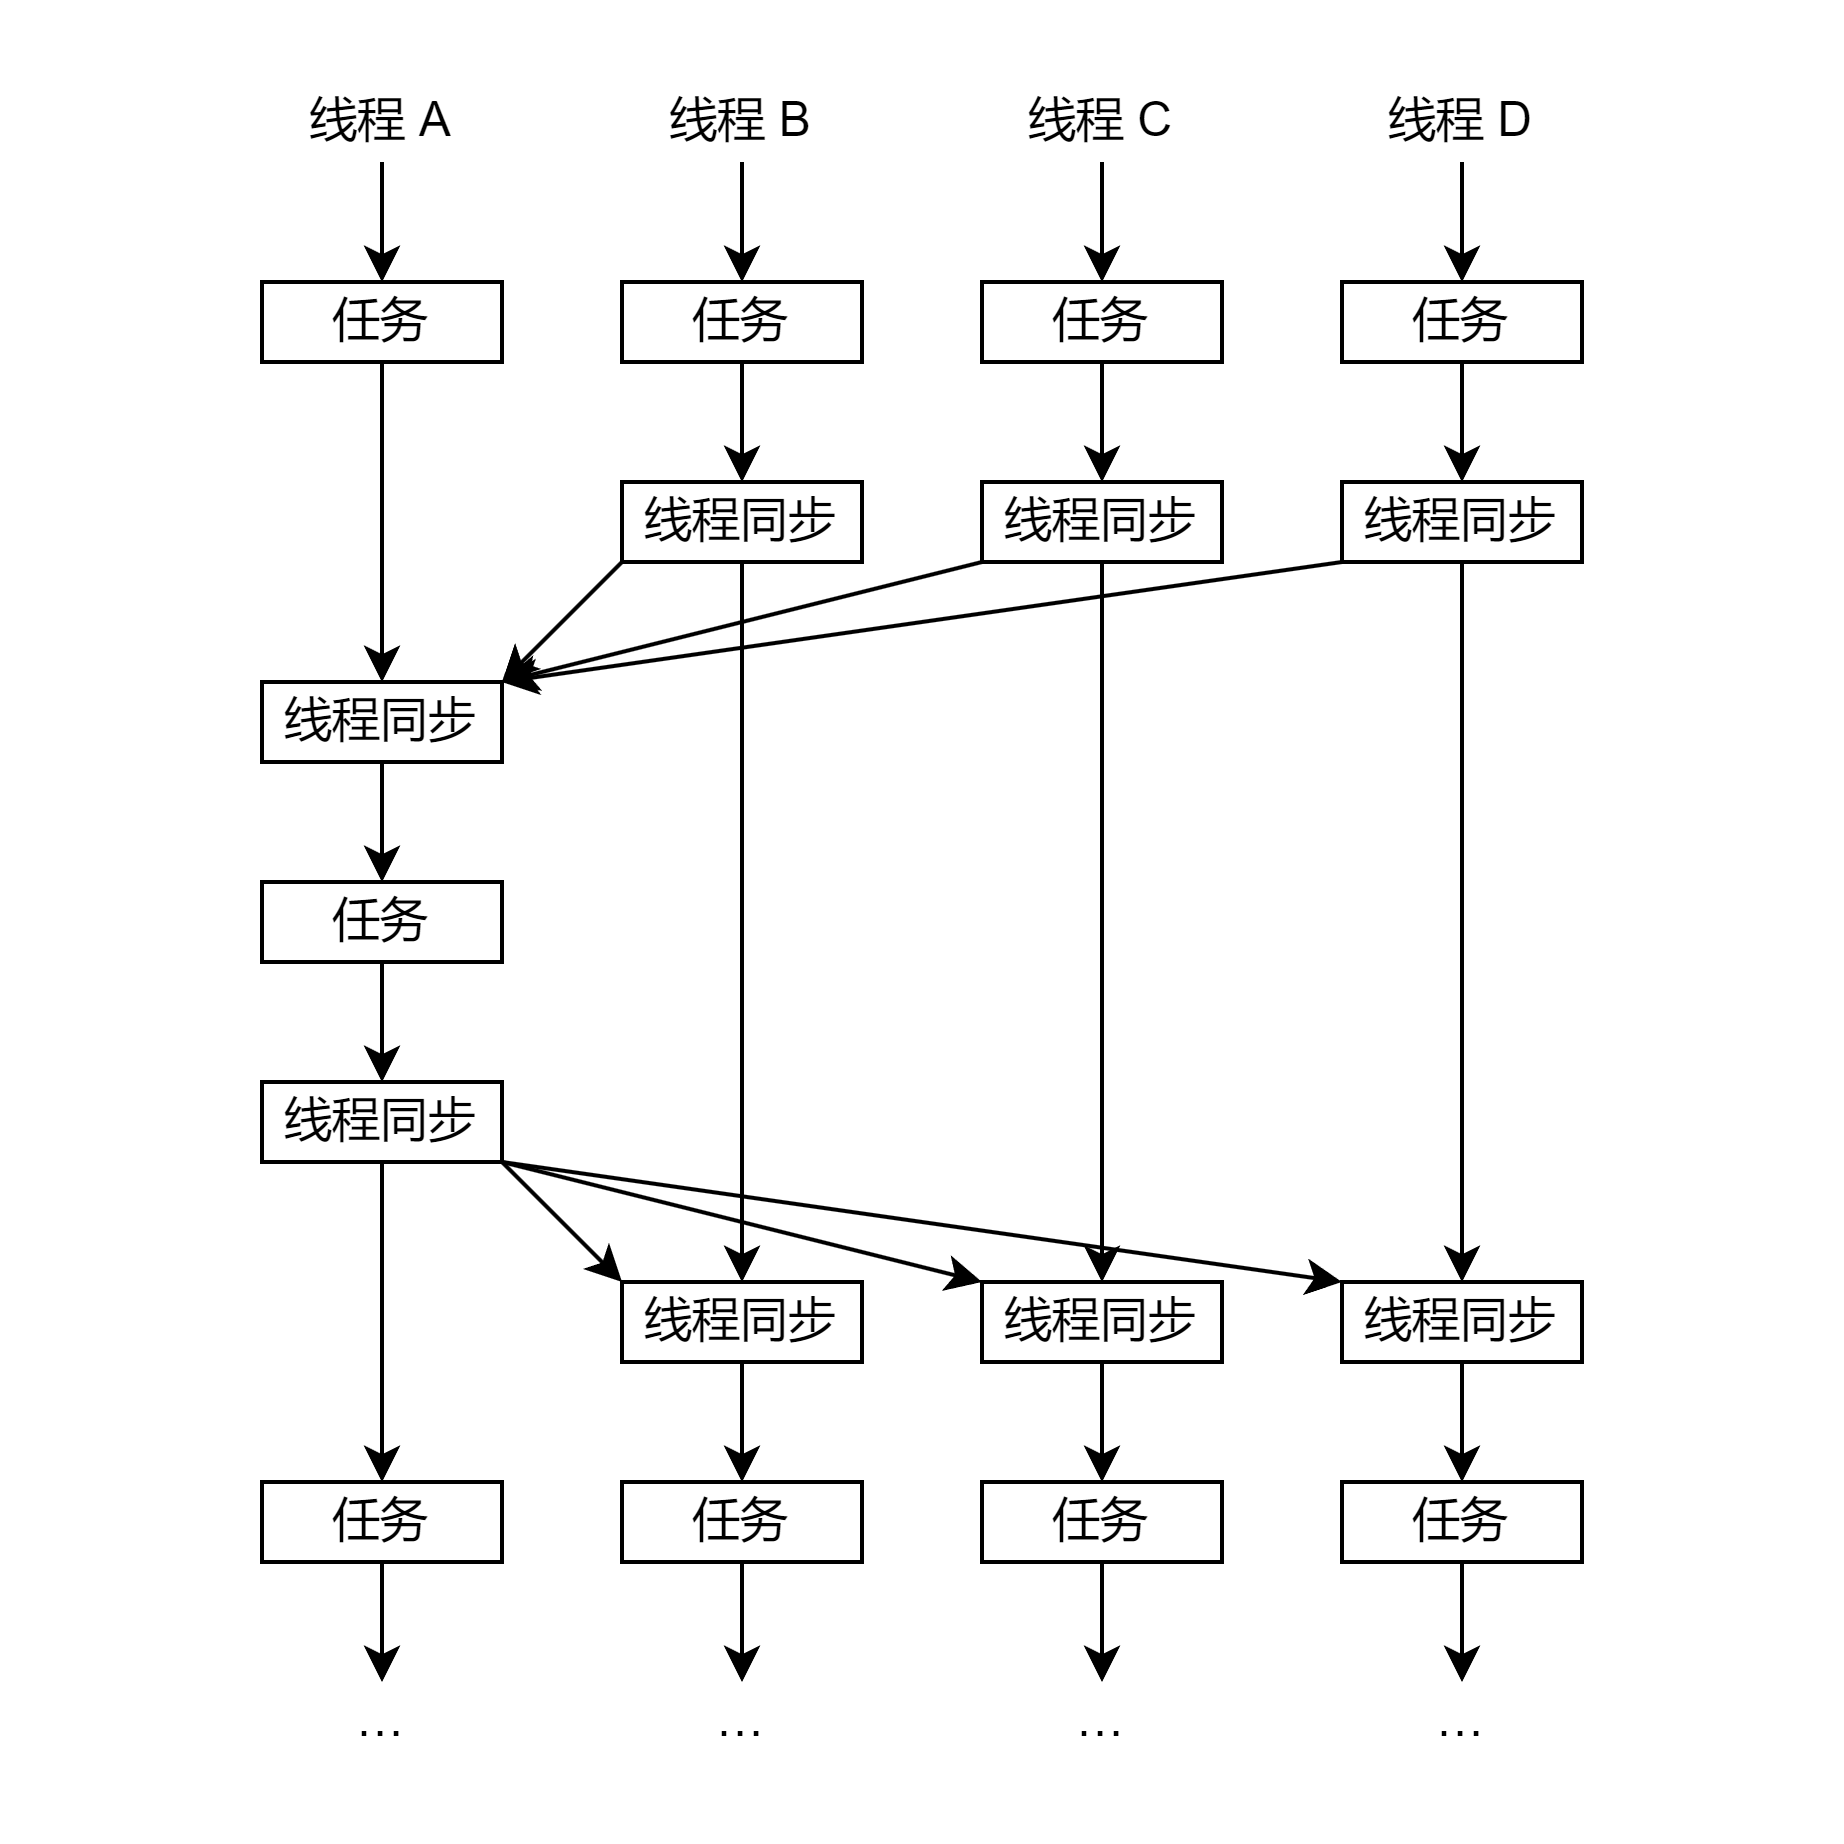

The diagram above was exported from draw.io. Its source (the exported page's mxGraphModel, read from the mxfile embedded in the PNG):
<mxGraphModel dx="276" dy="1073" grid="1" gridSize="10" guides="1" tooltips="1" connect="1" arrows="1" fold="1" page="0" pageScale="1" pageWidth="827" pageHeight="1169" background="#ffffff" math="0" shadow="0">
  <root>
    <mxCell id="0" />
    <mxCell id="1" parent="0" />
    <mxCell id="9" value="" style="edgeStyle=none;html=1;rounded=0;" parent="1" source="2" target="5" edge="1">
      <mxGeometry relative="1" as="geometry" />
    </mxCell>
    <mxCell id="2" value="线程同步" style="rounded=0;whiteSpace=wrap;html=1;" parent="1" vertex="1">
      <mxGeometry x="585" y="130" width="60" height="20" as="geometry" />
    </mxCell>
    <mxCell id="3" value="线程同步" style="rounded=0;whiteSpace=wrap;html=1;" parent="1" vertex="1">
      <mxGeometry x="675" y="80" width="60" height="20" as="geometry" />
    </mxCell>
    <mxCell id="10" value="" style="edgeStyle=none;html=1;rounded=0;" parent="1" source="4" target="3" edge="1">
      <mxGeometry relative="1" as="geometry" />
    </mxCell>
    <mxCell id="4" value="任务" style="rounded=0;whiteSpace=wrap;html=1;" parent="1" vertex="1">
      <mxGeometry x="675" y="30" width="60" height="20" as="geometry" />
    </mxCell>
    <mxCell id="15" style="edgeStyle=none;html=1;rounded=0;" parent="1" source="5" target="42" edge="1">
      <mxGeometry relative="1" as="geometry">
        <mxPoint x="615" y="230" as="targetPoint" />
      </mxGeometry>
    </mxCell>
    <mxCell id="5" value="任务" style="rounded=0;whiteSpace=wrap;html=1;" parent="1" vertex="1">
      <mxGeometry x="585" y="180" width="60" height="20" as="geometry" />
    </mxCell>
    <mxCell id="6" value="" style="endArrow=classic;html=1;rounded=0;" parent="1" source="12" target="70" edge="1">
      <mxGeometry width="50" height="50" relative="1" as="geometry">
        <mxPoint x="615" y="-20" as="sourcePoint" />
        <mxPoint x="645" y="70" as="targetPoint" />
      </mxGeometry>
    </mxCell>
    <mxCell id="8" value="" style="endArrow=classic;html=1;exitX=0;exitY=1;exitDx=0;exitDy=0;entryX=1;entryY=0;entryDx=0;entryDy=0;rounded=0;" parent="1" source="3" target="2" edge="1">
      <mxGeometry width="50" height="50" relative="1" as="geometry">
        <mxPoint x="665" y="210" as="sourcePoint" />
        <mxPoint x="715" y="160" as="targetPoint" />
      </mxGeometry>
    </mxCell>
    <mxCell id="11" value="" style="endArrow=classic;html=1;rounded=0;" parent="1" source="13" target="4" edge="1">
      <mxGeometry width="50" height="50" relative="1" as="geometry">
        <mxPoint x="705" y="-20" as="sourcePoint" />
        <mxPoint x="704.71" y="30" as="targetPoint" />
      </mxGeometry>
    </mxCell>
    <mxCell id="12" value="线程 A" style="text;html=1;strokeColor=none;fillColor=none;align=center;verticalAlign=middle;whiteSpace=wrap;rounded=0;" parent="1" vertex="1">
      <mxGeometry x="585" y="-20" width="60" height="20" as="geometry" />
    </mxCell>
    <mxCell id="13" value="线程 B" style="text;html=1;strokeColor=none;fillColor=none;align=center;verticalAlign=middle;whiteSpace=wrap;rounded=0;" parent="1" vertex="1">
      <mxGeometry x="675" y="-20" width="60" height="20" as="geometry" />
    </mxCell>
    <mxCell id="14" value="" style="endArrow=classic;html=1;rounded=0;" parent="1" source="3" target="40" edge="1">
      <mxGeometry width="50" height="50" relative="1" as="geometry">
        <mxPoint x="735" y="190" as="sourcePoint" />
        <mxPoint x="705" y="230" as="targetPoint" />
      </mxGeometry>
    </mxCell>
    <mxCell id="19" value="" style="shape=corner;whiteSpace=wrap;html=1;strokeColor=none;fillColor=none;" parent="1" vertex="1">
      <mxGeometry x="520" y="-40" width="460" height="460" as="geometry" />
    </mxCell>
    <mxCell id="20" value="线程同步" style="rounded=0;whiteSpace=wrap;html=1;" parent="1" vertex="1">
      <mxGeometry x="765" y="80" width="60" height="20" as="geometry" />
    </mxCell>
    <mxCell id="21" value="" style="edgeStyle=none;html=1;rounded=0;" parent="1" source="22" target="20" edge="1">
      <mxGeometry relative="1" as="geometry" />
    </mxCell>
    <mxCell id="22" value="任务" style="rounded=0;whiteSpace=wrap;html=1;" parent="1" vertex="1">
      <mxGeometry x="765" y="30" width="60" height="20" as="geometry" />
    </mxCell>
    <mxCell id="23" value="" style="endArrow=classic;html=1;rounded=0;" parent="1" source="24" target="22" edge="1">
      <mxGeometry width="50" height="50" relative="1" as="geometry">
        <mxPoint x="795" y="-20" as="sourcePoint" />
        <mxPoint x="794.71" y="30" as="targetPoint" />
      </mxGeometry>
    </mxCell>
    <mxCell id="24" value="线程&amp;nbsp;C" style="text;html=1;strokeColor=none;fillColor=none;align=center;verticalAlign=middle;whiteSpace=wrap;rounded=0;" parent="1" vertex="1">
      <mxGeometry x="765" y="-20" width="60" height="20" as="geometry" />
    </mxCell>
    <mxCell id="25" value="" style="endArrow=classic;html=1;rounded=0;" parent="1" source="20" target="54" edge="1">
      <mxGeometry width="50" height="50" relative="1" as="geometry">
        <mxPoint x="825" y="190" as="sourcePoint" />
        <mxPoint x="795" y="230" as="targetPoint" />
      </mxGeometry>
    </mxCell>
    <mxCell id="27" value="" style="endArrow=classic;html=1;exitX=0;exitY=1;exitDx=0;exitDy=0;entryX=1;entryY=0;entryDx=0;entryDy=0;rounded=0;" parent="1" source="20" target="2" edge="1">
      <mxGeometry width="50" height="50" relative="1" as="geometry">
        <mxPoint x="685" y="110" as="sourcePoint" />
        <mxPoint x="655" y="140" as="targetPoint" />
      </mxGeometry>
    </mxCell>
    <mxCell id="28" value="线程同步" style="rounded=0;whiteSpace=wrap;html=1;" parent="1" vertex="1">
      <mxGeometry x="855" y="80" width="60" height="20" as="geometry" />
    </mxCell>
    <mxCell id="29" value="" style="edgeStyle=none;html=1;rounded=0;" parent="1" source="30" target="28" edge="1">
      <mxGeometry relative="1" as="geometry" />
    </mxCell>
    <mxCell id="30" value="任务" style="rounded=0;whiteSpace=wrap;html=1;" parent="1" vertex="1">
      <mxGeometry x="855" y="30" width="60" height="20" as="geometry" />
    </mxCell>
    <mxCell id="31" value="" style="endArrow=classic;html=1;rounded=0;" parent="1" source="32" target="30" edge="1">
      <mxGeometry width="50" height="50" relative="1" as="geometry">
        <mxPoint x="885" y="-20" as="sourcePoint" />
        <mxPoint x="884.71" y="30" as="targetPoint" />
      </mxGeometry>
    </mxCell>
    <mxCell id="32" value="线程 D" style="text;html=1;strokeColor=none;fillColor=none;align=center;verticalAlign=middle;whiteSpace=wrap;rounded=0;" parent="1" vertex="1">
      <mxGeometry x="855" y="-20" width="60" height="20" as="geometry" />
    </mxCell>
    <mxCell id="33" value="" style="endArrow=classic;html=1;rounded=0;" parent="1" source="28" target="61" edge="1">
      <mxGeometry width="50" height="50" relative="1" as="geometry">
        <mxPoint x="915" y="190" as="sourcePoint" />
        <mxPoint x="885" y="230" as="targetPoint" />
      </mxGeometry>
    </mxCell>
    <mxCell id="35" value="" style="endArrow=classic;html=1;exitX=0;exitY=1;exitDx=0;exitDy=0;entryX=1;entryY=0;entryDx=0;entryDy=0;rounded=0;" parent="1" source="28" target="2" edge="1">
      <mxGeometry width="50" height="50" relative="1" as="geometry">
        <mxPoint x="775" y="110" as="sourcePoint" />
        <mxPoint x="655" y="140" as="targetPoint" />
      </mxGeometry>
    </mxCell>
    <mxCell id="38" value="任务" style="rounded=0;whiteSpace=wrap;html=1;" parent="1" vertex="1">
      <mxGeometry x="675" y="330" width="60" height="20" as="geometry" />
    </mxCell>
    <mxCell id="39" value="" style="edgeStyle=none;html=1;rounded=0;" parent="1" source="40" target="38" edge="1">
      <mxGeometry relative="1" as="geometry" />
    </mxCell>
    <mxCell id="40" value="线程同步" style="rounded=0;whiteSpace=wrap;html=1;" parent="1" vertex="1">
      <mxGeometry x="675" y="280" width="60" height="20" as="geometry" />
    </mxCell>
    <mxCell id="41" style="edgeStyle=none;html=1;rounded=0;" parent="1" source="42" target="72" edge="1">
      <mxGeometry relative="1" as="geometry">
        <mxPoint x="615.2352941176471" y="380" as="targetPoint" />
      </mxGeometry>
    </mxCell>
    <mxCell id="42" value="线程同步" style="rounded=0;whiteSpace=wrap;html=1;" parent="1" vertex="1">
      <mxGeometry x="585" y="230" width="60" height="20" as="geometry" />
    </mxCell>
    <mxCell id="44" value="" style="endArrow=classic;html=1;exitX=1;exitY=1;exitDx=0;exitDy=0;entryX=0;entryY=0;entryDx=0;entryDy=0;rounded=0;" parent="1" source="42" target="40" edge="1">
      <mxGeometry width="50" height="50" relative="1" as="geometry">
        <mxPoint x="665" y="360" as="sourcePoint" />
        <mxPoint x="715" y="310" as="targetPoint" />
      </mxGeometry>
    </mxCell>
    <mxCell id="48" value="" style="endArrow=classic;html=1;rounded=0;" parent="1" source="38" target="50" edge="1">
      <mxGeometry width="50" height="50" relative="1" as="geometry">
        <mxPoint x="735" y="340" as="sourcePoint" />
        <mxPoint x="705" y="380" as="targetPoint" />
      </mxGeometry>
    </mxCell>
    <mxCell id="49" value="…" style="text;html=1;strokeColor=none;fillColor=none;align=center;verticalAlign=middle;whiteSpace=wrap;rounded=0;" parent="1" vertex="1">
      <mxGeometry x="585" y="380" width="60" height="20" as="geometry" />
    </mxCell>
    <mxCell id="50" value="…" style="text;html=1;strokeColor=none;fillColor=none;align=center;verticalAlign=middle;whiteSpace=wrap;rounded=0;" parent="1" vertex="1">
      <mxGeometry x="675" y="380" width="60" height="20" as="geometry" />
    </mxCell>
    <mxCell id="52" value="任务" style="rounded=0;whiteSpace=wrap;html=1;" parent="1" vertex="1">
      <mxGeometry x="765" y="330" width="60" height="20" as="geometry" />
    </mxCell>
    <mxCell id="53" value="" style="edgeStyle=none;html=1;rounded=0;" parent="1" source="54" target="52" edge="1">
      <mxGeometry relative="1" as="geometry" />
    </mxCell>
    <mxCell id="54" value="线程同步" style="rounded=0;whiteSpace=wrap;html=1;" parent="1" vertex="1">
      <mxGeometry x="765" y="280" width="60" height="20" as="geometry" />
    </mxCell>
    <mxCell id="57" value="" style="endArrow=classic;html=1;rounded=0;" parent="1" source="52" target="58" edge="1">
      <mxGeometry width="50" height="50" relative="1" as="geometry">
        <mxPoint x="825" y="340" as="sourcePoint" />
        <mxPoint x="795" y="380" as="targetPoint" />
      </mxGeometry>
    </mxCell>
    <mxCell id="58" value="…" style="text;html=1;strokeColor=none;fillColor=none;align=center;verticalAlign=middle;whiteSpace=wrap;rounded=0;" parent="1" vertex="1">
      <mxGeometry x="765" y="380" width="60" height="20" as="geometry" />
    </mxCell>
    <mxCell id="59" value="任务" style="rounded=0;whiteSpace=wrap;html=1;" parent="1" vertex="1">
      <mxGeometry x="855" y="330" width="60" height="20" as="geometry" />
    </mxCell>
    <mxCell id="60" value="" style="edgeStyle=none;html=1;rounded=0;" parent="1" source="61" target="59" edge="1">
      <mxGeometry relative="1" as="geometry" />
    </mxCell>
    <mxCell id="61" value="线程同步" style="rounded=0;whiteSpace=wrap;html=1;" parent="1" vertex="1">
      <mxGeometry x="855" y="280" width="60" height="20" as="geometry" />
    </mxCell>
    <mxCell id="64" value="" style="endArrow=classic;html=1;rounded=0;" parent="1" source="59" target="65" edge="1">
      <mxGeometry width="50" height="50" relative="1" as="geometry">
        <mxPoint x="915" y="340" as="sourcePoint" />
        <mxPoint x="885" y="380" as="targetPoint" />
      </mxGeometry>
    </mxCell>
    <mxCell id="65" value="…" style="text;html=1;strokeColor=none;fillColor=none;align=center;verticalAlign=middle;whiteSpace=wrap;rounded=0;" parent="1" vertex="1">
      <mxGeometry x="855" y="380" width="60" height="20" as="geometry" />
    </mxCell>
    <mxCell id="66" value="" style="endArrow=classic;html=1;exitX=1;exitY=1;exitDx=0;exitDy=0;entryX=0;entryY=0;entryDx=0;entryDy=0;rounded=0;" parent="1" source="42" target="54" edge="1">
      <mxGeometry width="50" height="50" relative="1" as="geometry">
        <mxPoint x="655" y="260" as="sourcePoint" />
        <mxPoint x="685" y="290" as="targetPoint" />
      </mxGeometry>
    </mxCell>
    <mxCell id="67" value="" style="endArrow=classic;html=1;exitX=1;exitY=1;exitDx=0;exitDy=0;entryX=0;entryY=0;entryDx=0;entryDy=0;rounded=0;" parent="1" source="42" target="61" edge="1">
      <mxGeometry width="50" height="50" relative="1" as="geometry">
        <mxPoint x="655" y="260" as="sourcePoint" />
        <mxPoint x="775" y="290" as="targetPoint" />
      </mxGeometry>
    </mxCell>
    <mxCell id="70" value="任务" style="rounded=0;whiteSpace=wrap;html=1;" parent="1" vertex="1">
      <mxGeometry x="585" y="30" width="60" height="20" as="geometry" />
    </mxCell>
    <mxCell id="71" value="" style="endArrow=classic;html=1;rounded=0;" parent="1" source="70" target="2" edge="1">
      <mxGeometry width="50" height="50" relative="1" as="geometry">
        <mxPoint x="615.7142857142856" y="10" as="sourcePoint" />
        <mxPoint x="569.2857142857142" y="60" as="targetPoint" />
      </mxGeometry>
    </mxCell>
    <mxCell id="73" style="edgeStyle=none;html=1;" parent="1" source="72" target="49" edge="1">
      <mxGeometry relative="1" as="geometry" />
    </mxCell>
    <mxCell id="72" value="任务" style="rounded=0;whiteSpace=wrap;html=1;" parent="1" vertex="1">
      <mxGeometry x="585" y="330" width="60" height="20" as="geometry" />
    </mxCell>
  </root>
</mxGraphModel>